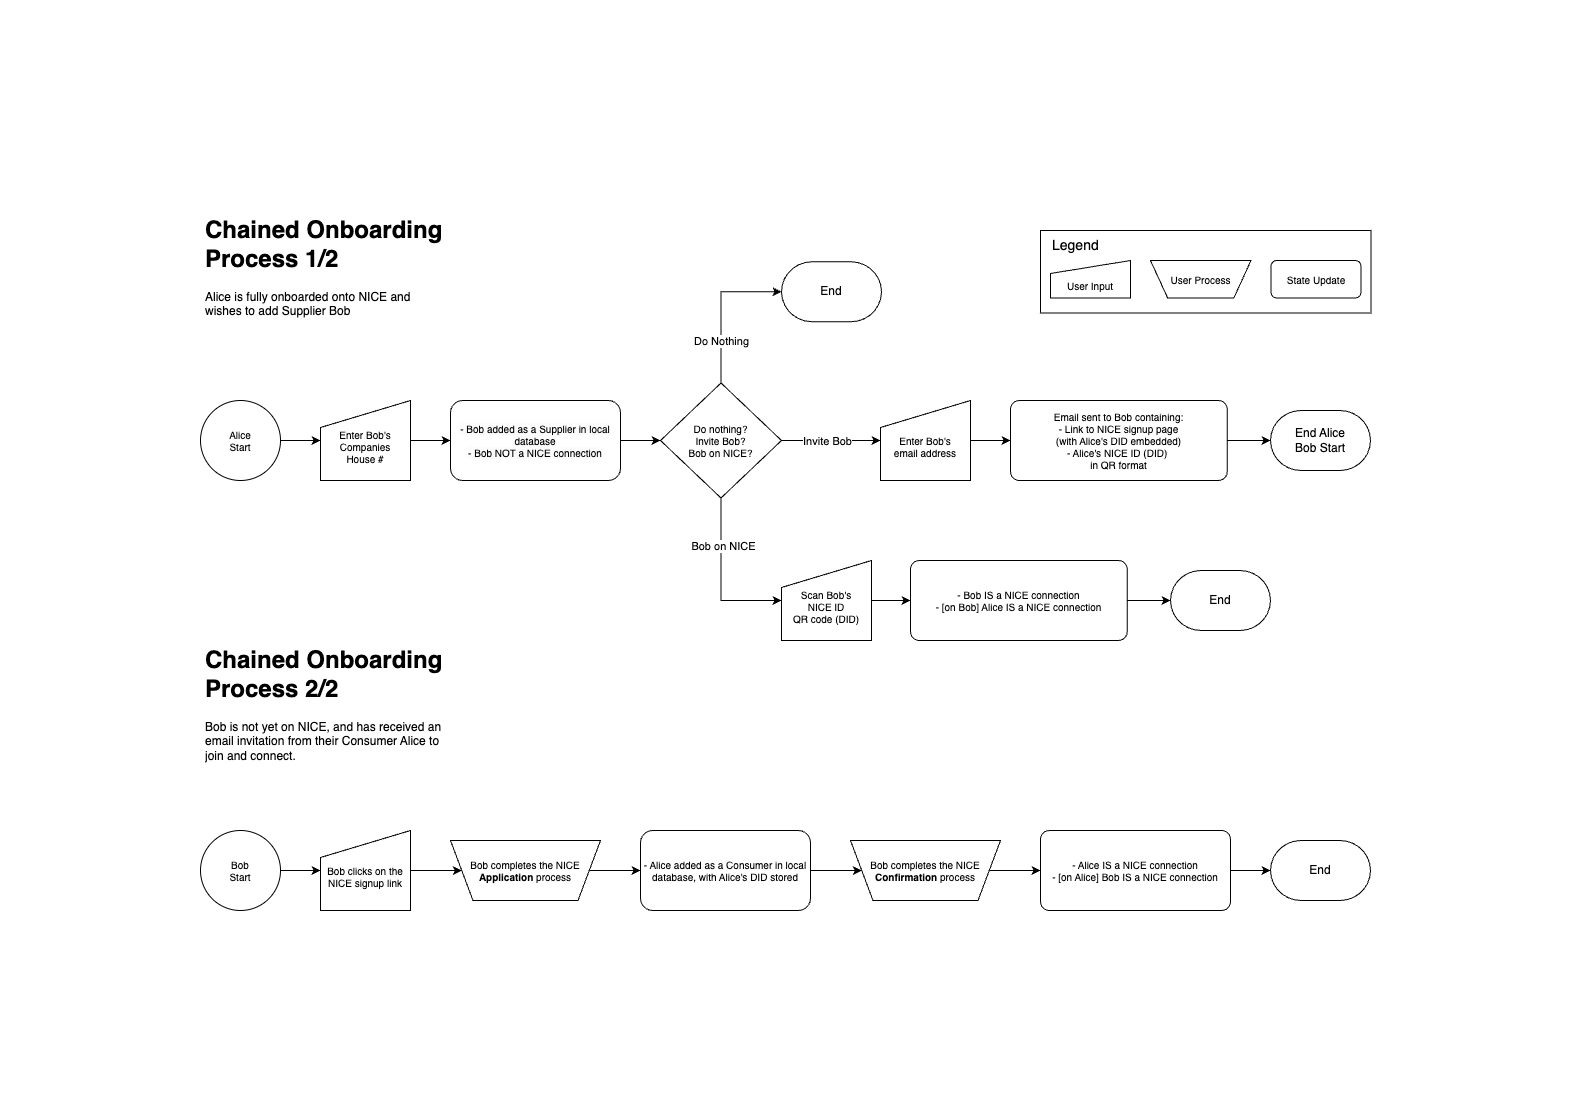

The diagram above was exported from draw.io. Its source (the exported page's mxGraphModel, read from the mxfile embedded in the PNG):
<mxGraphModel dx="1203" dy="613" grid="1" gridSize="10" guides="1" tooltips="1" connect="1" arrows="1" fold="1" page="1" pageScale="1" pageWidth="827" pageHeight="1169" math="0" shadow="0">
  <root>
    <mxCell id="0" />
    <mxCell id="1" parent="0" />
    <mxCell id="7ffI-VvJ1FLQhzKKrCUE-1" value="&lt;h1&gt;Chained Onboarding Process 1/2&lt;/h1&gt;&lt;p&gt;Alice is fully onboarded onto NICE and wishes to add Supplier Bob&lt;/p&gt;" style="text;html=1;strokeColor=none;fillColor=none;spacing=5;spacingTop=-20;whiteSpace=wrap;overflow=hidden;rounded=0;" parent="1" vertex="1">
      <mxGeometry x="40" y="50" width="250" height="140" as="geometry" />
    </mxCell>
    <mxCell id="7ffI-VvJ1FLQhzKKrCUE-19" style="edgeStyle=orthogonalEdgeStyle;rounded=0;orthogonalLoop=1;jettySize=auto;html=1;entryX=1;entryY=0.5;entryDx=0;entryDy=0;" parent="1" source="7ffI-VvJ1FLQhzKKrCUE-56" target="7ffI-VvJ1FLQhzKKrCUE-43" edge="1">
      <mxGeometry relative="1" as="geometry">
        <mxPoint x="100" y="280" as="sourcePoint" />
        <mxPoint x="180" y="280" as="targetPoint" />
      </mxGeometry>
    </mxCell>
    <mxCell id="7ffI-VvJ1FLQhzKKrCUE-24" style="edgeStyle=orthogonalEdgeStyle;rounded=0;orthogonalLoop=1;jettySize=auto;html=1;exitX=0.5;exitY=1;exitDx=0;exitDy=0;exitPerimeter=0;entryX=1;entryY=0.5;entryDx=0;entryDy=0;" parent="1" source="7ffI-VvJ1FLQhzKKrCUE-6" target="7ffI-VvJ1FLQhzKKrCUE-23" edge="1">
      <mxGeometry relative="1" as="geometry" />
    </mxCell>
    <mxCell id="7ffI-VvJ1FLQhzKKrCUE-49" value="Bob on NICE" style="edgeLabel;html=1;align=center;verticalAlign=middle;resizable=0;points=[];" parent="7ffI-VvJ1FLQhzKKrCUE-24" connectable="0" vertex="1">
      <mxGeometry x="-0.4167" y="2" relative="1" as="geometry">
        <mxPoint as="offset" />
      </mxGeometry>
    </mxCell>
    <mxCell id="7ffI-VvJ1FLQhzKKrCUE-35" value="" style="edgeStyle=orthogonalEdgeStyle;rounded=0;orthogonalLoop=1;jettySize=auto;html=1;entryX=0;entryY=0.5;entryDx=0;entryDy=0;entryPerimeter=0;" parent="1" source="7ffI-VvJ1FLQhzKKrCUE-6" target="7ffI-VvJ1FLQhzKKrCUE-53" edge="1">
      <mxGeometry relative="1" as="geometry">
        <mxPoint x="560.5" y="120" as="targetPoint" />
      </mxGeometry>
    </mxCell>
    <mxCell id="7ffI-VvJ1FLQhzKKrCUE-47" value="Do Nothing" style="edgeLabel;html=1;align=center;verticalAlign=middle;resizable=0;points=[];" parent="7ffI-VvJ1FLQhzKKrCUE-35" connectable="0" vertex="1">
      <mxGeometry x="-0.0182" relative="1" as="geometry">
        <mxPoint y="32" as="offset" />
      </mxGeometry>
    </mxCell>
    <mxCell id="7ffI-VvJ1FLQhzKKrCUE-40" style="edgeStyle=orthogonalEdgeStyle;rounded=0;orthogonalLoop=1;jettySize=auto;html=1;exitX=1;exitY=0.5;exitDx=0;exitDy=0;exitPerimeter=0;entryX=1;entryY=0.5;entryDx=0;entryDy=0;" parent="1" source="7ffI-VvJ1FLQhzKKrCUE-6" target="7ffI-VvJ1FLQhzKKrCUE-25" edge="1">
      <mxGeometry relative="1" as="geometry">
        <mxPoint x="746.4999999999998" y="280" as="targetPoint" />
      </mxGeometry>
    </mxCell>
    <mxCell id="7ffI-VvJ1FLQhzKKrCUE-48" value="Invite Bob" style="edgeLabel;html=1;align=center;verticalAlign=middle;resizable=0;points=[];" parent="7ffI-VvJ1FLQhzKKrCUE-40" connectable="0" vertex="1">
      <mxGeometry x="-0.2708" relative="1" as="geometry">
        <mxPoint x="9" as="offset" />
      </mxGeometry>
    </mxCell>
    <mxCell id="7ffI-VvJ1FLQhzKKrCUE-6" value="Do nothing?&lt;br&gt;Invite Bob?&lt;br style=&quot;font-size: 10px;&quot;&gt;Bob on NICE?" style="strokeWidth=1;html=1;shape=mxgraph.flowchart.decision;whiteSpace=wrap;fontSize=10;" parent="1" vertex="1">
      <mxGeometry x="500" y="222.5" width="121" height="115" as="geometry" />
    </mxCell>
    <mxCell id="7ffI-VvJ1FLQhzKKrCUE-18" style="edgeStyle=orthogonalEdgeStyle;rounded=0;orthogonalLoop=1;jettySize=auto;html=1;exitX=0.5;exitY=1;exitDx=0;exitDy=0;exitPerimeter=0;" parent="1" source="7ffI-VvJ1FLQhzKKrCUE-6" target="7ffI-VvJ1FLQhzKKrCUE-6" edge="1">
      <mxGeometry relative="1" as="geometry" />
    </mxCell>
    <mxCell id="7ffI-VvJ1FLQhzKKrCUE-28" value="" style="edgeStyle=orthogonalEdgeStyle;rounded=0;orthogonalLoop=1;jettySize=auto;html=1;entryX=0;entryY=0.5;entryDx=0;entryDy=0;" parent="1" source="7ffI-VvJ1FLQhzKKrCUE-23" target="7ffI-VvJ1FLQhzKKrCUE-32" edge="1">
      <mxGeometry relative="1" as="geometry">
        <mxPoint x="806.5" y="440" as="targetPoint" />
      </mxGeometry>
    </mxCell>
    <mxCell id="7ffI-VvJ1FLQhzKKrCUE-23" value="&lt;br&gt;Scan Bob's&lt;br&gt;NICE ID&lt;br&gt;QR code (DID)" style="verticalLabelPosition=middle;verticalAlign=middle;html=1;shape=manualInput;whiteSpace=wrap;size=27;arcSize=11;flipV=1;labelPosition=center;align=center;fontSize=10;strokeWidth=1;rounded=0;direction=west;flipH=1;" parent="1" vertex="1">
      <mxGeometry x="621" y="400" width="90" height="80" as="geometry" />
    </mxCell>
    <mxCell id="7ffI-VvJ1FLQhzKKrCUE-38" style="edgeStyle=orthogonalEdgeStyle;rounded=0;orthogonalLoop=1;jettySize=auto;html=1;exitX=0;exitY=0.5;exitDx=0;exitDy=0;entryX=0;entryY=0.5;entryDx=0;entryDy=0;" parent="1" source="7ffI-VvJ1FLQhzKKrCUE-25" target="7ffI-VvJ1FLQhzKKrCUE-37" edge="1">
      <mxGeometry relative="1" as="geometry" />
    </mxCell>
    <mxCell id="7ffI-VvJ1FLQhzKKrCUE-25" value="&lt;br&gt;Enter Bob's&lt;br&gt;email address" style="verticalLabelPosition=middle;verticalAlign=middle;html=1;shape=manualInput;whiteSpace=wrap;size=27;arcSize=11;flipV=1;labelPosition=center;align=center;fontSize=10;strokeWidth=1;rounded=0;direction=west;flipH=1;" parent="1" vertex="1">
      <mxGeometry x="720" y="240" width="90" height="80" as="geometry" />
    </mxCell>
    <mxCell id="7ffI-VvJ1FLQhzKKrCUE-32" value="&lt;span style=&quot;border-color: var(--border-color);&quot;&gt;- Bob IS a NICE connection&lt;br&gt;- [on Bob] Alice IS a NICE connection&lt;br&gt;&lt;/span&gt;" style="whiteSpace=wrap;html=1;fontSize=10;arcSize=11;strokeWidth=1;rounded=1;" parent="1" vertex="1">
      <mxGeometry x="750" y="400" width="216.75" height="80" as="geometry" />
    </mxCell>
    <mxCell id="7ffI-VvJ1FLQhzKKrCUE-37" value="&lt;span style=&quot;border-color: var(--border-color);&quot;&gt;Email sent to Bob containing:&lt;br&gt;- Link to NICE signup page&lt;br&gt;(with Alice's DID embedded)&lt;br&gt;- Alice's NICE ID (DID)&amp;nbsp;&lt;br&gt;in QR format&lt;br&gt;&lt;/span&gt;" style="whiteSpace=wrap;html=1;fontSize=10;arcSize=11;strokeWidth=1;rounded=1;" parent="1" vertex="1">
      <mxGeometry x="850" y="240" width="216.75" height="80" as="geometry" />
    </mxCell>
    <mxCell id="7ffI-VvJ1FLQhzKKrCUE-51" style="edgeStyle=orthogonalEdgeStyle;rounded=0;orthogonalLoop=1;jettySize=auto;html=1;exitX=0;exitY=0.5;exitDx=0;exitDy=0;entryX=0;entryY=0.5;entryDx=0;entryDy=0;" parent="1" source="7ffI-VvJ1FLQhzKKrCUE-43" target="7ffI-VvJ1FLQhzKKrCUE-50" edge="1">
      <mxGeometry relative="1" as="geometry" />
    </mxCell>
    <mxCell id="7ffI-VvJ1FLQhzKKrCUE-43" value="&lt;br style=&quot;border-color: var(--border-color);&quot;&gt;Enter Bob's Companies&lt;br style=&quot;border-color: var(--border-color);&quot;&gt;House #" style="verticalLabelPosition=middle;verticalAlign=middle;html=1;shape=manualInput;whiteSpace=wrap;size=27;arcSize=11;flipV=1;labelPosition=center;align=center;fontSize=10;strokeWidth=1;rounded=0;direction=west;flipH=1;" parent="1" vertex="1">
      <mxGeometry x="160" y="240" width="90" height="80" as="geometry" />
    </mxCell>
    <mxCell id="7ffI-VvJ1FLQhzKKrCUE-50" value="&lt;span style=&quot;color: rgb(0, 0, 0); font-family: Helvetica; font-size: 10px; font-style: normal; font-variant-ligatures: normal; font-variant-caps: normal; font-weight: 400; letter-spacing: normal; orphans: 2; text-align: center; text-indent: 0px; text-transform: none; widows: 2; word-spacing: 0px; -webkit-text-stroke-width: 0px; background-color: rgb(251, 251, 251); text-decoration-thickness: initial; text-decoration-style: initial; text-decoration-color: initial; float: none; display: inline !important;&quot;&gt;- Bob added as a Supplier in local database&lt;/span&gt;&lt;br style=&quot;border-color: var(--border-color); color: rgb(0, 0, 0); font-family: Helvetica; font-size: 10px; font-style: normal; font-variant-ligatures: normal; font-variant-caps: normal; font-weight: 400; letter-spacing: normal; orphans: 2; text-align: center; text-indent: 0px; text-transform: none; widows: 2; word-spacing: 0px; -webkit-text-stroke-width: 0px; background-color: rgb(251, 251, 251); text-decoration-thickness: initial; text-decoration-style: initial; text-decoration-color: initial;&quot;&gt;&lt;span style=&quot;color: rgb(0, 0, 0); font-family: Helvetica; font-size: 10px; font-style: normal; font-variant-ligatures: normal; font-variant-caps: normal; font-weight: 400; letter-spacing: normal; orphans: 2; text-align: center; text-indent: 0px; text-transform: none; widows: 2; word-spacing: 0px; -webkit-text-stroke-width: 0px; background-color: rgb(251, 251, 251); text-decoration-thickness: initial; text-decoration-style: initial; text-decoration-color: initial; float: none; display: inline !important;&quot;&gt;- Bob NOT a NICE connection&lt;/span&gt;" style="whiteSpace=wrap;html=1;fontSize=10;strokeWidth=1;rounded=1;" parent="1" vertex="1">
      <mxGeometry x="290" y="240" width="170" height="80" as="geometry" />
    </mxCell>
    <mxCell id="7ffI-VvJ1FLQhzKKrCUE-52" style="edgeStyle=orthogonalEdgeStyle;rounded=0;orthogonalLoop=1;jettySize=auto;html=1;exitX=1;exitY=0.5;exitDx=0;exitDy=0;entryX=0;entryY=0.5;entryDx=0;entryDy=0;entryPerimeter=0;" parent="1" source="7ffI-VvJ1FLQhzKKrCUE-50" target="7ffI-VvJ1FLQhzKKrCUE-6" edge="1">
      <mxGeometry relative="1" as="geometry" />
    </mxCell>
    <mxCell id="7ffI-VvJ1FLQhzKKrCUE-53" value="End" style="strokeWidth=1;html=1;shape=mxgraph.flowchart.terminator;whiteSpace=wrap;" parent="1" vertex="1">
      <mxGeometry x="621" y="101.25" width="100" height="60" as="geometry" />
    </mxCell>
    <mxCell id="7ffI-VvJ1FLQhzKKrCUE-54" value="End" style="strokeWidth=1;html=1;shape=mxgraph.flowchart.terminator;whiteSpace=wrap;" parent="1" vertex="1">
      <mxGeometry x="1010" y="410" width="100" height="60" as="geometry" />
    </mxCell>
    <mxCell id="7ffI-VvJ1FLQhzKKrCUE-55" style="edgeStyle=orthogonalEdgeStyle;rounded=0;orthogonalLoop=1;jettySize=auto;html=1;exitX=1;exitY=0.5;exitDx=0;exitDy=0;entryX=0;entryY=0.5;entryDx=0;entryDy=0;entryPerimeter=0;" parent="1" source="7ffI-VvJ1FLQhzKKrCUE-32" target="7ffI-VvJ1FLQhzKKrCUE-54" edge="1">
      <mxGeometry relative="1" as="geometry" />
    </mxCell>
    <mxCell id="7ffI-VvJ1FLQhzKKrCUE-56" value="Alice&lt;br&gt;Start" style="ellipse;whiteSpace=wrap;html=1;fontSize=10;arcSize=11;strokeWidth=1;rounded=0;" parent="1" vertex="1">
      <mxGeometry x="40" y="240" width="80" height="80" as="geometry" />
    </mxCell>
    <mxCell id="7ffI-VvJ1FLQhzKKrCUE-58" value="End Alice&lt;br&gt;Bob Start" style="strokeWidth=1;html=1;shape=mxgraph.flowchart.terminator;whiteSpace=wrap;" parent="1" vertex="1">
      <mxGeometry x="1110" y="250" width="100" height="60" as="geometry" />
    </mxCell>
    <mxCell id="7ffI-VvJ1FLQhzKKrCUE-59" style="edgeStyle=orthogonalEdgeStyle;rounded=0;orthogonalLoop=1;jettySize=auto;html=1;exitX=1;exitY=0.5;exitDx=0;exitDy=0;entryX=0;entryY=0.5;entryDx=0;entryDy=0;entryPerimeter=0;" parent="1" source="7ffI-VvJ1FLQhzKKrCUE-37" target="7ffI-VvJ1FLQhzKKrCUE-58" edge="1">
      <mxGeometry relative="1" as="geometry" />
    </mxCell>
    <mxCell id="7ffI-VvJ1FLQhzKKrCUE-64" value="&lt;h1&gt;Chained Onboarding Process 2/2&lt;/h1&gt;&lt;p&gt;Bob is not yet on NICE, and has received an email invitation from their Consumer Alice to join and connect.&lt;/p&gt;" style="text;html=1;strokeColor=none;fillColor=none;spacing=5;spacingTop=-20;whiteSpace=wrap;overflow=hidden;rounded=0;" parent="1" vertex="1">
      <mxGeometry x="40" y="480" width="250" height="150" as="geometry" />
    </mxCell>
    <mxCell id="7ffI-VvJ1FLQhzKKrCUE-67" style="edgeStyle=orthogonalEdgeStyle;rounded=0;orthogonalLoop=1;jettySize=auto;html=1;exitX=1;exitY=0.5;exitDx=0;exitDy=0;entryX=1;entryY=0.5;entryDx=0;entryDy=0;" parent="1" source="7ffI-VvJ1FLQhzKKrCUE-65" target="7ffI-VvJ1FLQhzKKrCUE-66" edge="1">
      <mxGeometry relative="1" as="geometry" />
    </mxCell>
    <mxCell id="7ffI-VvJ1FLQhzKKrCUE-65" value="Bob&lt;br&gt;Start" style="ellipse;whiteSpace=wrap;html=1;fontSize=10;arcSize=11;strokeWidth=1;rounded=0;" parent="1" vertex="1">
      <mxGeometry x="40" y="670" width="80" height="80" as="geometry" />
    </mxCell>
    <mxCell id="7ffI-VvJ1FLQhzKKrCUE-71" value="" style="edgeStyle=orthogonalEdgeStyle;rounded=0;orthogonalLoop=1;jettySize=auto;html=1;" parent="1" source="7ffI-VvJ1FLQhzKKrCUE-66" target="7ffI-VvJ1FLQhzKKrCUE-70" edge="1">
      <mxGeometry relative="1" as="geometry" />
    </mxCell>
    <mxCell id="7ffI-VvJ1FLQhzKKrCUE-66" value="&lt;br&gt;Bob clicks on the NICE signup link" style="verticalLabelPosition=middle;verticalAlign=middle;html=1;shape=manualInput;whiteSpace=wrap;size=27;arcSize=11;flipV=1;labelPosition=center;align=center;fontSize=10;strokeWidth=1;rounded=0;direction=west;flipH=1;" parent="1" vertex="1">
      <mxGeometry x="160" y="670" width="90" height="80" as="geometry" />
    </mxCell>
    <mxCell id="7ffI-VvJ1FLQhzKKrCUE-73" style="edgeStyle=orthogonalEdgeStyle;rounded=0;orthogonalLoop=1;jettySize=auto;html=1;exitX=1;exitY=0.5;exitDx=0;exitDy=0;entryX=0;entryY=0.5;entryDx=0;entryDy=0;" parent="1" source="7ffI-VvJ1FLQhzKKrCUE-70" target="7ffI-VvJ1FLQhzKKrCUE-72" edge="1">
      <mxGeometry relative="1" as="geometry" />
    </mxCell>
    <mxCell id="7ffI-VvJ1FLQhzKKrCUE-70" value="Bob completes the NICE&lt;br&gt;&lt;b&gt;Application&lt;/b&gt; process" style="whiteSpace=wrap;html=1;fontSize=10;arcSize=10;strokeWidth=1;rounded=0;verticalLabelPosition=middle;shape=trapezoid;perimeter=trapezoidPerimeter;size=0.15000000000000002;flipV=1;labelPosition=center;" parent="1" vertex="1">
      <mxGeometry x="290" y="680" width="150" height="60" as="geometry" />
    </mxCell>
    <mxCell id="7ffI-VvJ1FLQhzKKrCUE-75" style="edgeStyle=orthogonalEdgeStyle;rounded=0;orthogonalLoop=1;jettySize=auto;html=1;exitX=1;exitY=0.5;exitDx=0;exitDy=0;entryX=0;entryY=0.5;entryDx=0;entryDy=0;" parent="1" source="7ffI-VvJ1FLQhzKKrCUE-72" target="7ffI-VvJ1FLQhzKKrCUE-76" edge="1">
      <mxGeometry relative="1" as="geometry">
        <mxPoint x="776.3000000000002" y="710" as="targetPoint" />
      </mxGeometry>
    </mxCell>
    <mxCell id="7ffI-VvJ1FLQhzKKrCUE-72" value="- Alice added as a Consumer in local database, with Alice's DID stored" style="whiteSpace=wrap;html=1;fontSize=10;strokeWidth=1;rounded=1;" parent="1" vertex="1">
      <mxGeometry x="480" y="670" width="170" height="80" as="geometry" />
    </mxCell>
    <mxCell id="7ffI-VvJ1FLQhzKKrCUE-78" style="edgeStyle=orthogonalEdgeStyle;rounded=0;orthogonalLoop=1;jettySize=auto;html=1;exitX=1;exitY=0.5;exitDx=0;exitDy=0;entryX=0;entryY=0.5;entryDx=0;entryDy=0;" parent="1" source="7ffI-VvJ1FLQhzKKrCUE-76" target="7ffI-VvJ1FLQhzKKrCUE-77" edge="1">
      <mxGeometry relative="1" as="geometry" />
    </mxCell>
    <mxCell id="7ffI-VvJ1FLQhzKKrCUE-76" value="Bob completes the NICE&lt;br&gt;&lt;b&gt;Confirmation&lt;/b&gt; process" style="whiteSpace=wrap;html=1;fontSize=10;arcSize=10;strokeWidth=1;rounded=0;verticalLabelPosition=middle;shape=trapezoid;perimeter=trapezoidPerimeter;size=0.15000000000000002;flipV=1;labelPosition=center;" parent="1" vertex="1">
      <mxGeometry x="690" y="680" width="150" height="60" as="geometry" />
    </mxCell>
    <mxCell id="7ffI-VvJ1FLQhzKKrCUE-77" value="&lt;span style=&quot;border-color: var(--border-color);&quot;&gt;- Alice IS a NICE connection&lt;br&gt;- [on Alice] Bob IS a NICE connection&lt;br&gt;&lt;/span&gt;" style="whiteSpace=wrap;html=1;fontSize=10;arcSize=11;strokeWidth=1;rounded=1;" parent="1" vertex="1">
      <mxGeometry x="880" y="670" width="190" height="80" as="geometry" />
    </mxCell>
    <mxCell id="7ffI-VvJ1FLQhzKKrCUE-79" value="End" style="strokeWidth=1;html=1;shape=mxgraph.flowchart.terminator;whiteSpace=wrap;" parent="1" vertex="1">
      <mxGeometry x="1110" y="680" width="100" height="60" as="geometry" />
    </mxCell>
    <mxCell id="7ffI-VvJ1FLQhzKKrCUE-80" style="edgeStyle=orthogonalEdgeStyle;rounded=0;orthogonalLoop=1;jettySize=auto;html=1;exitX=1;exitY=0.5;exitDx=0;exitDy=0;entryX=0;entryY=0.5;entryDx=0;entryDy=0;entryPerimeter=0;" parent="1" source="7ffI-VvJ1FLQhzKKrCUE-77" target="7ffI-VvJ1FLQhzKKrCUE-79" edge="1">
      <mxGeometry relative="1" as="geometry" />
    </mxCell>
    <mxCell id="7ffI-VvJ1FLQhzKKrCUE-87" value="" style="group" parent="1" connectable="0" vertex="1">
      <mxGeometry x="880" y="70" width="330.5" height="82.5" as="geometry" />
    </mxCell>
    <mxCell id="7ffI-VvJ1FLQhzKKrCUE-63" value="" style="rounded=0;whiteSpace=wrap;html=1;fillColor=none;" parent="7ffI-VvJ1FLQhzKKrCUE-87" vertex="1">
      <mxGeometry width="330.5" height="82.5" as="geometry" />
    </mxCell>
    <mxCell id="7ffI-VvJ1FLQhzKKrCUE-60" value="&lt;br&gt;User Input" style="verticalLabelPosition=middle;verticalAlign=middle;html=1;shape=manualInput;whiteSpace=wrap;size=13;arcSize=11;flipV=1;labelPosition=center;align=center;fontSize=10;strokeWidth=1;rounded=0;direction=west;flipH=1;" parent="7ffI-VvJ1FLQhzKKrCUE-87" vertex="1">
      <mxGeometry x="10" y="30" width="80" height="37.5" as="geometry" />
    </mxCell>
    <mxCell id="7ffI-VvJ1FLQhzKKrCUE-61" value="State Update" style="whiteSpace=wrap;html=1;fontSize=10;strokeWidth=1;rounded=1;" parent="7ffI-VvJ1FLQhzKKrCUE-87" vertex="1">
      <mxGeometry x="230.5" y="30" width="90" height="37.5" as="geometry" />
    </mxCell>
    <mxCell id="7ffI-VvJ1FLQhzKKrCUE-62" value="&lt;font style=&quot;font-size: 14px;&quot;&gt;Legend&lt;/font&gt;" style="text;html=1;strokeColor=none;fillColor=none;align=left;verticalAlign=middle;whiteSpace=wrap;rounded=0;" parent="7ffI-VvJ1FLQhzKKrCUE-87" vertex="1">
      <mxGeometry x="10" width="60" height="30" as="geometry" />
    </mxCell>
    <mxCell id="7ffI-VvJ1FLQhzKKrCUE-83" value="User Process" style="verticalLabelPosition=middle;verticalAlign=middle;html=1;shape=trapezoid;whiteSpace=wrap;size=0.17083333333333334;arcSize=10;flipV=1;labelPosition=center;align=center;fontSize=10;strokeWidth=1;rounded=0;direction=east;flipH=1;perimeter=trapezoidPerimeter;" parent="7ffI-VvJ1FLQhzKKrCUE-87" vertex="1">
      <mxGeometry x="110" y="30" width="100.5" height="37.5" as="geometry" />
    </mxCell>
  </root>
</mxGraphModel>